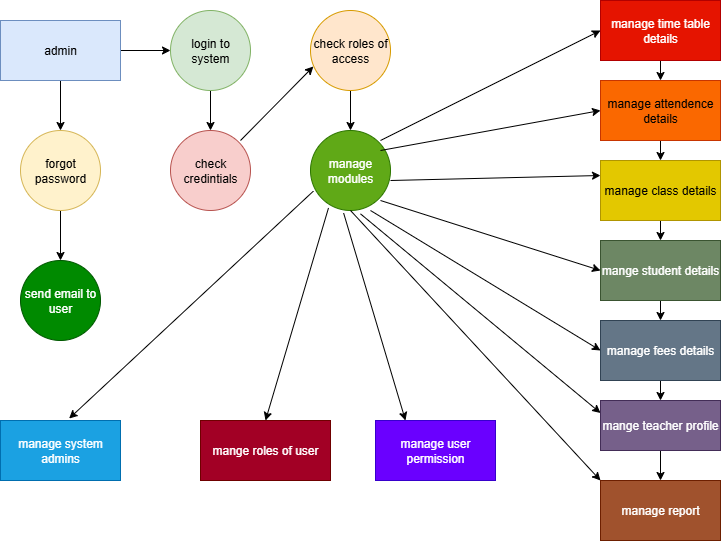

The diagram above was exported from draw.io. Its source (the exported page's mxGraphModel, read from the mxfile embedded in the PNG):
<mxGraphModel dx="1046" dy="576" grid="1" gridSize="10" guides="1" tooltips="1" connect="1" arrows="1" fold="1" page="1" pageScale="1" pageWidth="850" pageHeight="1100" math="0" shadow="0">
  <root>
    <mxCell id="0" />
    <mxCell id="1" parent="0" />
    <mxCell id="JE25tA4EjZZRVvZ01zTs-3" style="edgeStyle=orthogonalEdgeStyle;rounded=0;orthogonalLoop=1;jettySize=auto;html=1;entryX=0;entryY=0.5;entryDx=0;entryDy=0;" edge="1" parent="1" source="JE25tA4EjZZRVvZ01zTs-1" target="JE25tA4EjZZRVvZ01zTs-2">
      <mxGeometry relative="1" as="geometry" />
    </mxCell>
    <mxCell id="JE25tA4EjZZRVvZ01zTs-27" style="edgeStyle=orthogonalEdgeStyle;rounded=0;orthogonalLoop=1;jettySize=auto;html=1;entryX=0.5;entryY=0;entryDx=0;entryDy=0;" edge="1" parent="1" source="JE25tA4EjZZRVvZ01zTs-1" target="JE25tA4EjZZRVvZ01zTs-5">
      <mxGeometry relative="1" as="geometry" />
    </mxCell>
    <mxCell id="JE25tA4EjZZRVvZ01zTs-1" value="admin" style="rounded=0;whiteSpace=wrap;html=1;fillColor=#dae8fc;strokeColor=#6c8ebf;" vertex="1" parent="1">
      <mxGeometry x="50" y="30" width="120" height="60" as="geometry" />
    </mxCell>
    <mxCell id="JE25tA4EjZZRVvZ01zTs-29" style="edgeStyle=orthogonalEdgeStyle;rounded=0;orthogonalLoop=1;jettySize=auto;html=1;entryX=0.5;entryY=0;entryDx=0;entryDy=0;" edge="1" parent="1" source="JE25tA4EjZZRVvZ01zTs-2" target="JE25tA4EjZZRVvZ01zTs-4">
      <mxGeometry relative="1" as="geometry" />
    </mxCell>
    <mxCell id="JE25tA4EjZZRVvZ01zTs-2" value="login to system" style="ellipse;whiteSpace=wrap;html=1;aspect=fixed;fillColor=#d5e8d4;strokeColor=#82b366;" vertex="1" parent="1">
      <mxGeometry x="220" y="20" width="80" height="80" as="geometry" />
    </mxCell>
    <mxCell id="JE25tA4EjZZRVvZ01zTs-4" value="check credintials" style="ellipse;whiteSpace=wrap;html=1;aspect=fixed;fillColor=#f8cecc;strokeColor=#b85450;" vertex="1" parent="1">
      <mxGeometry x="220" y="140" width="80" height="80" as="geometry" />
    </mxCell>
    <mxCell id="JE25tA4EjZZRVvZ01zTs-28" style="edgeStyle=orthogonalEdgeStyle;rounded=0;orthogonalLoop=1;jettySize=auto;html=1;entryX=0.5;entryY=0;entryDx=0;entryDy=0;" edge="1" parent="1" source="JE25tA4EjZZRVvZ01zTs-5" target="JE25tA4EjZZRVvZ01zTs-7">
      <mxGeometry relative="1" as="geometry" />
    </mxCell>
    <mxCell id="JE25tA4EjZZRVvZ01zTs-5" value="forgot password" style="ellipse;whiteSpace=wrap;html=1;aspect=fixed;fillColor=#fff2cc;strokeColor=#d6b656;" vertex="1" parent="1">
      <mxGeometry x="70" y="140" width="80" height="80" as="geometry" />
    </mxCell>
    <mxCell id="JE25tA4EjZZRVvZ01zTs-7" value="send email to user" style="ellipse;whiteSpace=wrap;html=1;aspect=fixed;fillColor=#008a00;fontColor=#ffffff;strokeColor=#005700;" vertex="1" parent="1">
      <mxGeometry x="70" y="270" width="80" height="80" as="geometry" />
    </mxCell>
    <mxCell id="JE25tA4EjZZRVvZ01zTs-8" value="manage system admins" style="rounded=0;whiteSpace=wrap;html=1;fillColor=#1ba1e2;fontColor=#ffffff;strokeColor=#006EAF;" vertex="1" parent="1">
      <mxGeometry x="50" y="430" width="120" height="60" as="geometry" />
    </mxCell>
    <mxCell id="JE25tA4EjZZRVvZ01zTs-9" value="mange roles of user" style="rounded=0;whiteSpace=wrap;html=1;fillColor=#a20025;fontColor=#ffffff;strokeColor=#6F0000;" vertex="1" parent="1">
      <mxGeometry x="250" y="430" width="130" height="60" as="geometry" />
    </mxCell>
    <mxCell id="JE25tA4EjZZRVvZ01zTs-11" value="manage user permission" style="rounded=0;whiteSpace=wrap;html=1;fillColor=#6a00ff;fontColor=#ffffff;strokeColor=#3700CC;" vertex="1" parent="1">
      <mxGeometry x="425" y="430" width="120" height="60" as="geometry" />
    </mxCell>
    <mxCell id="JE25tA4EjZZRVvZ01zTs-19" style="edgeStyle=orthogonalEdgeStyle;rounded=0;orthogonalLoop=1;jettySize=auto;html=1;exitX=0.5;exitY=1;exitDx=0;exitDy=0;entryX=0.5;entryY=0;entryDx=0;entryDy=0;" edge="1" parent="1" source="JE25tA4EjZZRVvZ01zTs-12" target="JE25tA4EjZZRVvZ01zTs-13">
      <mxGeometry relative="1" as="geometry" />
    </mxCell>
    <mxCell id="JE25tA4EjZZRVvZ01zTs-12" value="manage time table details" style="rounded=0;whiteSpace=wrap;html=1;fillColor=#e51400;fontColor=#ffffff;strokeColor=#B20000;" vertex="1" parent="1">
      <mxGeometry x="650" y="10" width="120" height="60" as="geometry" />
    </mxCell>
    <mxCell id="JE25tA4EjZZRVvZ01zTs-20" style="edgeStyle=orthogonalEdgeStyle;rounded=0;orthogonalLoop=1;jettySize=auto;html=1;exitX=0.5;exitY=1;exitDx=0;exitDy=0;entryX=0.5;entryY=0;entryDx=0;entryDy=0;" edge="1" parent="1" source="JE25tA4EjZZRVvZ01zTs-13" target="JE25tA4EjZZRVvZ01zTs-14">
      <mxGeometry relative="1" as="geometry" />
    </mxCell>
    <mxCell id="JE25tA4EjZZRVvZ01zTs-13" value="manage attendence details" style="rounded=0;whiteSpace=wrap;html=1;fillColor=#fa6800;fontColor=#000000;strokeColor=#C73500;" vertex="1" parent="1">
      <mxGeometry x="650" y="90" width="120" height="60" as="geometry" />
    </mxCell>
    <mxCell id="JE25tA4EjZZRVvZ01zTs-21" style="edgeStyle=orthogonalEdgeStyle;rounded=0;orthogonalLoop=1;jettySize=auto;html=1;exitX=0.5;exitY=1;exitDx=0;exitDy=0;entryX=0.5;entryY=0;entryDx=0;entryDy=0;" edge="1" parent="1" source="JE25tA4EjZZRVvZ01zTs-14" target="JE25tA4EjZZRVvZ01zTs-15">
      <mxGeometry relative="1" as="geometry" />
    </mxCell>
    <mxCell id="JE25tA4EjZZRVvZ01zTs-14" value="manage class details" style="rounded=0;whiteSpace=wrap;html=1;fillColor=#e3c800;fontColor=#000000;strokeColor=#B09500;" vertex="1" parent="1">
      <mxGeometry x="650" y="170" width="120" height="60" as="geometry" />
    </mxCell>
    <mxCell id="JE25tA4EjZZRVvZ01zTs-22" style="edgeStyle=orthogonalEdgeStyle;rounded=0;orthogonalLoop=1;jettySize=auto;html=1;exitX=0.5;exitY=1;exitDx=0;exitDy=0;entryX=0.5;entryY=0;entryDx=0;entryDy=0;" edge="1" parent="1" source="JE25tA4EjZZRVvZ01zTs-15" target="JE25tA4EjZZRVvZ01zTs-16">
      <mxGeometry relative="1" as="geometry" />
    </mxCell>
    <mxCell id="JE25tA4EjZZRVvZ01zTs-15" value="mange student details" style="rounded=0;whiteSpace=wrap;html=1;fillColor=#6d8764;fontColor=#ffffff;strokeColor=#3A5431;" vertex="1" parent="1">
      <mxGeometry x="650" y="250" width="120" height="60" as="geometry" />
    </mxCell>
    <mxCell id="JE25tA4EjZZRVvZ01zTs-23" style="edgeStyle=orthogonalEdgeStyle;rounded=0;orthogonalLoop=1;jettySize=auto;html=1;exitX=0.5;exitY=1;exitDx=0;exitDy=0;entryX=0.5;entryY=0;entryDx=0;entryDy=0;" edge="1" parent="1" source="JE25tA4EjZZRVvZ01zTs-16" target="JE25tA4EjZZRVvZ01zTs-17">
      <mxGeometry relative="1" as="geometry" />
    </mxCell>
    <mxCell id="JE25tA4EjZZRVvZ01zTs-16" value="manage fees details" style="rounded=0;whiteSpace=wrap;html=1;fillColor=#647687;fontColor=#ffffff;strokeColor=#314354;" vertex="1" parent="1">
      <mxGeometry x="650" y="330" width="120" height="60" as="geometry" />
    </mxCell>
    <mxCell id="JE25tA4EjZZRVvZ01zTs-24" style="edgeStyle=orthogonalEdgeStyle;rounded=0;orthogonalLoop=1;jettySize=auto;html=1;entryX=0.5;entryY=0;entryDx=0;entryDy=0;" edge="1" parent="1" source="JE25tA4EjZZRVvZ01zTs-17" target="JE25tA4EjZZRVvZ01zTs-18">
      <mxGeometry relative="1" as="geometry" />
    </mxCell>
    <mxCell id="JE25tA4EjZZRVvZ01zTs-17" value="mange teacher profile" style="rounded=0;whiteSpace=wrap;html=1;fillColor=#76608a;fontColor=#ffffff;strokeColor=#432D57;" vertex="1" parent="1">
      <mxGeometry x="650" y="410" width="120" height="50" as="geometry" />
    </mxCell>
    <mxCell id="JE25tA4EjZZRVvZ01zTs-18" value="manage report" style="rounded=0;whiteSpace=wrap;html=1;fillColor=#a0522d;fontColor=#ffffff;strokeColor=#6D1F00;" vertex="1" parent="1">
      <mxGeometry x="650" y="490" width="120" height="60" as="geometry" />
    </mxCell>
    <mxCell id="JE25tA4EjZZRVvZ01zTs-35" style="edgeStyle=orthogonalEdgeStyle;rounded=0;orthogonalLoop=1;jettySize=auto;html=1;" edge="1" parent="1" source="JE25tA4EjZZRVvZ01zTs-30" target="JE25tA4EjZZRVvZ01zTs-31">
      <mxGeometry relative="1" as="geometry" />
    </mxCell>
    <mxCell id="JE25tA4EjZZRVvZ01zTs-30" value="check roles of access" style="ellipse;whiteSpace=wrap;html=1;aspect=fixed;fillColor=#ffe6cc;strokeColor=#d79b00;" vertex="1" parent="1">
      <mxGeometry x="360" y="20" width="80" height="80" as="geometry" />
    </mxCell>
    <mxCell id="JE25tA4EjZZRVvZ01zTs-31" value="manage modules" style="ellipse;whiteSpace=wrap;html=1;aspect=fixed;fillColor=#60a917;strokeColor=#2D7600;fontColor=#ffffff;" vertex="1" parent="1">
      <mxGeometry x="360" y="140" width="80" height="80" as="geometry" />
    </mxCell>
    <mxCell id="JE25tA4EjZZRVvZ01zTs-34" value="" style="endArrow=classic;html=1;rounded=0;entryX=0.036;entryY=0.7;entryDx=0;entryDy=0;entryPerimeter=0;" edge="1" parent="1" target="JE25tA4EjZZRVvZ01zTs-30">
      <mxGeometry width="50" height="50" relative="1" as="geometry">
        <mxPoint x="290" y="150" as="sourcePoint" />
        <mxPoint x="340" y="100" as="targetPoint" />
      </mxGeometry>
    </mxCell>
    <mxCell id="JE25tA4EjZZRVvZ01zTs-36" value="" style="endArrow=classic;html=1;rounded=0;entryX=0;entryY=0.5;entryDx=0;entryDy=0;" edge="1" parent="1" target="JE25tA4EjZZRVvZ01zTs-12">
      <mxGeometry width="50" height="50" relative="1" as="geometry">
        <mxPoint x="430" y="150" as="sourcePoint" />
        <mxPoint x="480" y="100" as="targetPoint" />
      </mxGeometry>
    </mxCell>
    <mxCell id="JE25tA4EjZZRVvZ01zTs-37" value="" style="endArrow=classic;html=1;rounded=0;entryX=0;entryY=0.5;entryDx=0;entryDy=0;" edge="1" parent="1" target="JE25tA4EjZZRVvZ01zTs-13">
      <mxGeometry width="50" height="50" relative="1" as="geometry">
        <mxPoint x="430" y="160" as="sourcePoint" />
        <mxPoint x="480" y="110" as="targetPoint" />
      </mxGeometry>
    </mxCell>
    <mxCell id="JE25tA4EjZZRVvZ01zTs-38" value="" style="endArrow=classic;html=1;rounded=0;entryX=0;entryY=0.25;entryDx=0;entryDy=0;" edge="1" parent="1" target="JE25tA4EjZZRVvZ01zTs-14">
      <mxGeometry width="50" height="50" relative="1" as="geometry">
        <mxPoint x="440" y="190" as="sourcePoint" />
        <mxPoint x="490" y="140" as="targetPoint" />
      </mxGeometry>
    </mxCell>
    <mxCell id="JE25tA4EjZZRVvZ01zTs-39" value="" style="endArrow=classic;html=1;rounded=0;entryX=0;entryY=0.5;entryDx=0;entryDy=0;" edge="1" parent="1" target="JE25tA4EjZZRVvZ01zTs-15">
      <mxGeometry width="50" height="50" relative="1" as="geometry">
        <mxPoint x="430" y="210" as="sourcePoint" />
        <mxPoint x="480" y="160" as="targetPoint" />
      </mxGeometry>
    </mxCell>
    <mxCell id="JE25tA4EjZZRVvZ01zTs-40" value="" style="endArrow=classic;html=1;rounded=0;entryX=0;entryY=0.5;entryDx=0;entryDy=0;exitX=0.75;exitY=1;exitDx=0;exitDy=0;exitPerimeter=0;" edge="1" parent="1" source="JE25tA4EjZZRVvZ01zTs-31" target="JE25tA4EjZZRVvZ01zTs-16">
      <mxGeometry width="50" height="50" relative="1" as="geometry">
        <mxPoint x="390" y="320" as="sourcePoint" />
        <mxPoint x="440" y="270" as="targetPoint" />
      </mxGeometry>
    </mxCell>
    <mxCell id="JE25tA4EjZZRVvZ01zTs-41" value="" style="endArrow=classic;html=1;rounded=0;exitX=0.625;exitY=1.042;exitDx=0;exitDy=0;exitPerimeter=0;entryX=0;entryY=0.25;entryDx=0;entryDy=0;" edge="1" parent="1" source="JE25tA4EjZZRVvZ01zTs-31" target="JE25tA4EjZZRVvZ01zTs-17">
      <mxGeometry width="50" height="50" relative="1" as="geometry">
        <mxPoint x="390" y="320" as="sourcePoint" />
        <mxPoint x="440" y="270" as="targetPoint" />
      </mxGeometry>
    </mxCell>
    <mxCell id="JE25tA4EjZZRVvZ01zTs-42" value="" style="endArrow=classic;html=1;rounded=0;exitX=0.5;exitY=1;exitDx=0;exitDy=0;entryX=0;entryY=0;entryDx=0;entryDy=0;" edge="1" parent="1" source="JE25tA4EjZZRVvZ01zTs-31" target="JE25tA4EjZZRVvZ01zTs-18">
      <mxGeometry width="50" height="50" relative="1" as="geometry">
        <mxPoint x="390" y="320" as="sourcePoint" />
        <mxPoint x="440" y="270" as="targetPoint" />
      </mxGeometry>
    </mxCell>
    <mxCell id="JE25tA4EjZZRVvZ01zTs-44" value="" style="endArrow=classic;html=1;rounded=0;exitX=0.414;exitY=1.032;exitDx=0;exitDy=0;exitPerimeter=0;entryX=0.25;entryY=0;entryDx=0;entryDy=0;" edge="1" parent="1" source="JE25tA4EjZZRVvZ01zTs-31" target="JE25tA4EjZZRVvZ01zTs-11">
      <mxGeometry width="50" height="50" relative="1" as="geometry">
        <mxPoint x="390" y="320" as="sourcePoint" />
        <mxPoint x="440" y="270" as="targetPoint" />
      </mxGeometry>
    </mxCell>
    <mxCell id="JE25tA4EjZZRVvZ01zTs-47" value="" style="endArrow=classic;html=1;rounded=0;exitX=0.225;exitY=0.968;exitDx=0;exitDy=0;exitPerimeter=0;entryX=0.5;entryY=0;entryDx=0;entryDy=0;" edge="1" parent="1" source="JE25tA4EjZZRVvZ01zTs-31" target="JE25tA4EjZZRVvZ01zTs-9">
      <mxGeometry width="50" height="50" relative="1" as="geometry">
        <mxPoint x="390" y="320" as="sourcePoint" />
        <mxPoint x="440" y="270" as="targetPoint" />
      </mxGeometry>
    </mxCell>
    <mxCell id="JE25tA4EjZZRVvZ01zTs-48" value="" style="endArrow=classic;html=1;rounded=0;exitX=0.036;exitY=0.758;exitDx=0;exitDy=0;exitPerimeter=0;entryX=0.572;entryY=-0.033;entryDx=0;entryDy=0;entryPerimeter=0;" edge="1" parent="1" source="JE25tA4EjZZRVvZ01zTs-31" target="JE25tA4EjZZRVvZ01zTs-8">
      <mxGeometry width="50" height="50" relative="1" as="geometry">
        <mxPoint x="390" y="320" as="sourcePoint" />
        <mxPoint x="440" y="270" as="targetPoint" />
      </mxGeometry>
    </mxCell>
  </root>
</mxGraphModel>